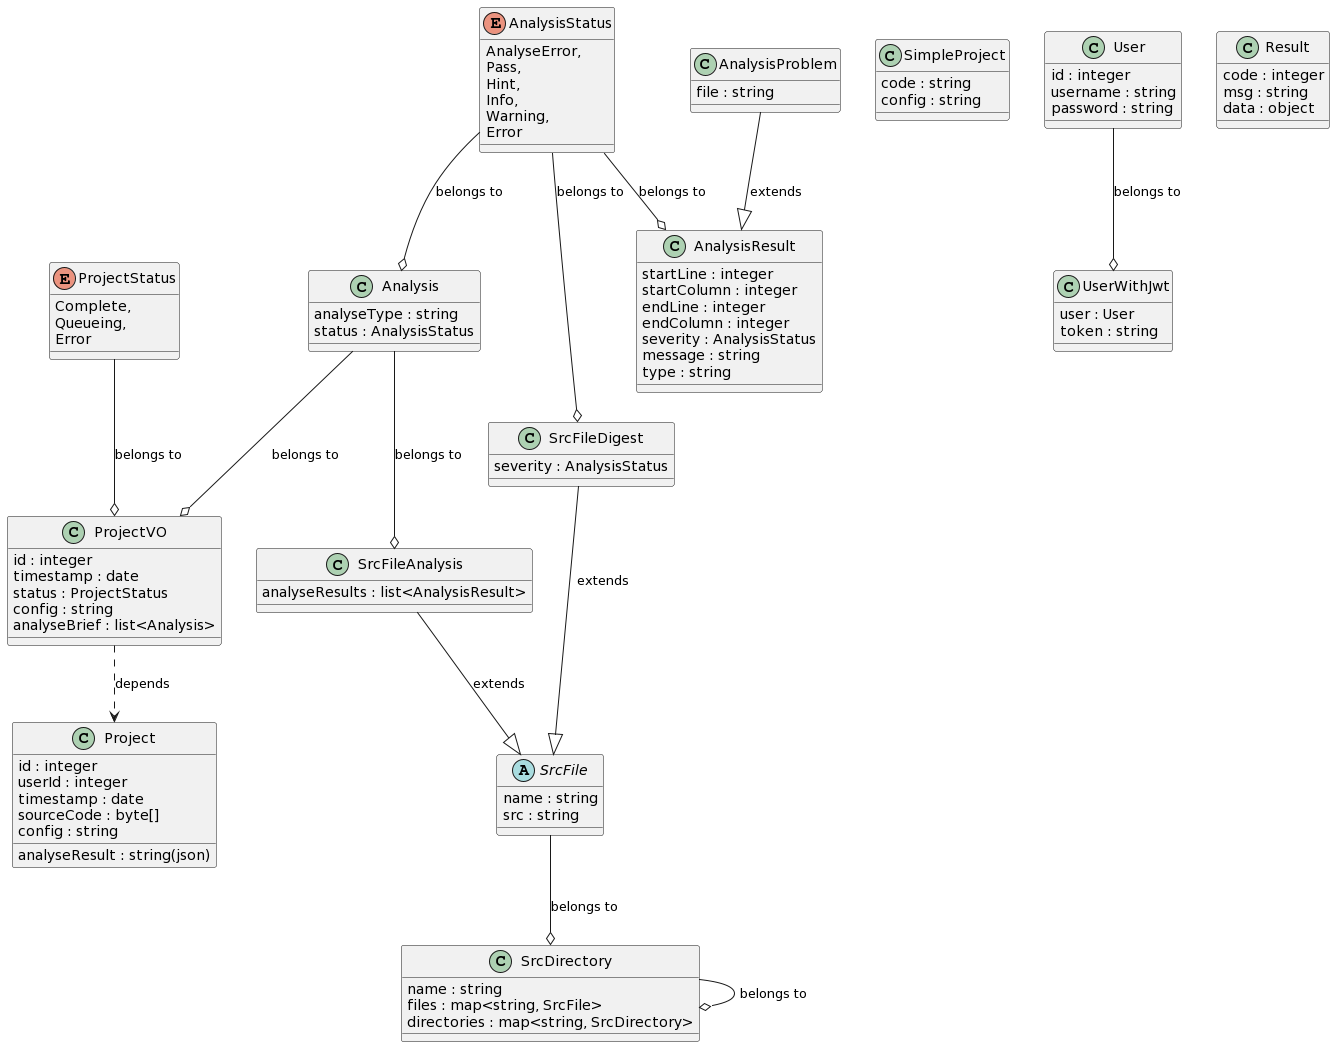

The diagram above was rendered by PlantUML. Its source (embedded in the PNG):
@startuml
abstract class SrcFile {
  name : string
  src : string
}
class SrcFileAnalysis {
  analyseResults : list<AnalysisResult>
}
class SrcFileDigest {
  severity : AnalysisStatus
}
class SrcDirectory {
  name : string
  files : map<string, SrcFile>
  directories : map<string, SrcDirectory>
}

SrcFile --o SrcDirectory : "belongs to"
SrcDirectory --o SrcDirectory : "belongs to"
SrcFileAnalysis --|> SrcFile : "extends"
SrcFileDigest --|> SrcFile : "extends"
Analysis --o SrcFileAnalysis : "belongs to"
AnalysisStatus --o SrcFileDigest : "belongs to"

class Analysis {
  analyseType : string
  status : AnalysisStatus
}
class AnalysisProblem {
  file : string
}
class AnalysisResult {
  startLine : integer
  startColumn : integer
  endLine : integer
  endColumn : integer
  severity : AnalysisStatus
  message : string
  type : string
}
enum AnalysisStatus {
  AnalyseError,
  Pass,
  Hint,
  Info,
  Warning,
  Error
}

AnalysisStatus --o Analysis : "belongs to"
AnalysisStatus --o AnalysisResult : "belongs to"
AnalysisProblem --|> AnalysisResult : "extends"

class Project {
  id : integer
  userId : integer
  timestamp : date
  sourceCode : byte[]
  config : string
  analyseResult : string(json)
}
enum ProjectStatus {
  Complete,
  Queueing,
  Error
}
class ProjectVO {
  id : integer
  timestamp : date
  status : ProjectStatus
  config : string
  analyseBrief : list<Analysis>
}
class SimpleProject {
  code : string
  config : string
}

Analysis --o ProjectVO : "belongs to"
ProjectVO ..> Project : "depends"
ProjectStatus --o ProjectVO : "belongs to"

class User {
  id : integer
  username : string
  password : string
}
class UserWithJwt {
  user : User
  token : string
}
User --o UserWithJwt : "belongs to"

class Result {
  code : integer
  msg : string
  data : object
}
@enduml